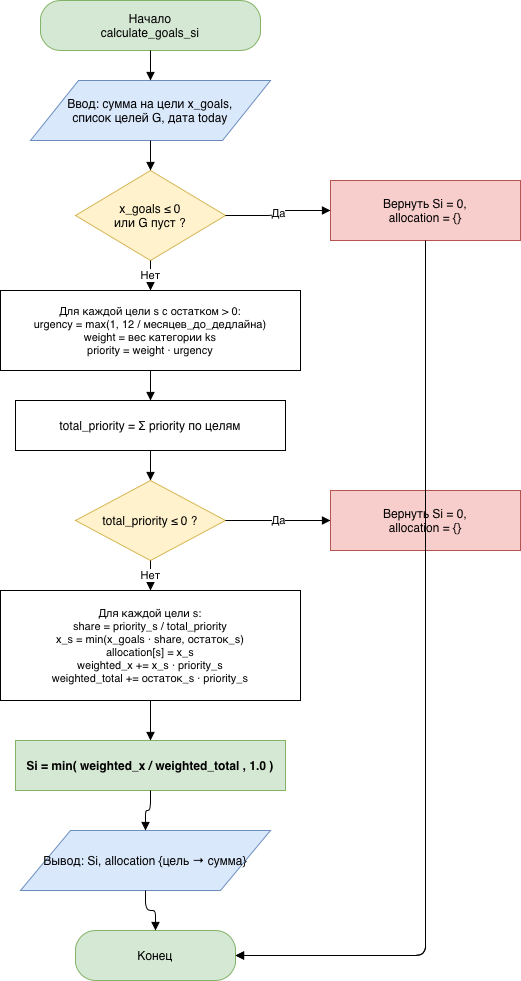

The diagram above was exported from draw.io. Its source (the exported page's mxGraphModel, read from the mxfile embedded in the PNG):
<mxGraphModel dx="1548" dy="1054" grid="1" gridSize="10" guides="1" tooltips="1" connect="1" arrows="1" fold="1" page="1" pageScale="1" pageWidth="850" pageHeight="1150" math="0" shadow="0">
  <root>
    <mxCell id="0" />
    <mxCell id="1" parent="0" />
    <mxCell id="start" parent="1" style="rounded=1;whiteSpace=wrap;html=1;arcSize=40;fillColor=#d5e8d4;strokeColor=#82b366;fontSize=12;" value="Начало&#10;calculate_goals_si" vertex="1">
      <mxGeometry height="50" width="220" x="310" y="20" as="geometry" />
    </mxCell>
    <mxCell id="input" parent="1" style="shape=parallelogram;perimeter=parallelogramPerimeter;whiteSpace=wrap;html=1;fillColor=#dae8fc;strokeColor=#6c8ebf;fontSize=12;" value="Ввод: сумма на цели x_goals,&#10;список целей G, дата today" vertex="1">
      <mxGeometry height="60" width="240" x="300" y="100" as="geometry" />
    </mxCell>
    <mxCell id="dec_zero" parent="1" style="rhombus;whiteSpace=wrap;html=1;fillColor=#fff2cc;strokeColor=#d6b656;fontSize=12;" value="x_goals ≤ 0&#10;или G пуст ?" vertex="1">
      <mxGeometry height="90" width="150" x="345" y="190" as="geometry" />
    </mxCell>
    <mxCell id="ret0" parent="1" style="rounded=0;whiteSpace=wrap;html=1;fillColor=#f8cecc;strokeColor=#b85450;fontSize=12;" value="Вернуть Si = 0,&#10;allocation = {}" vertex="1">
      <mxGeometry height="60" width="190" x="600" y="200" as="geometry" />
    </mxCell>
    <mxCell id="loop1" parent="1" style="rounded=0;whiteSpace=wrap;html=1;fillColor=#ffffff;strokeColor=#000000;fontSize=11;" value="Для каждой цели s c остатком &gt; 0:&#10;urgency = max(1, 12 / месяцев_до_дедлайна)&#10;weight = вес категории ks&#10;priority = weight · urgency" vertex="1">
      <mxGeometry height="80" width="300" x="270" y="310" as="geometry" />
    </mxCell>
    <mxCell id="total" parent="1" style="rounded=0;whiteSpace=wrap;html=1;fillColor=#ffffff;strokeColor=#000000;fontSize=12;" value="total_priority = Σ priority по целям" vertex="1">
      <mxGeometry height="50" width="270" x="285" y="420" as="geometry" />
    </mxCell>
    <mxCell id="dec_tot" parent="1" style="rhombus;whiteSpace=wrap;html=1;fillColor=#fff2cc;strokeColor=#d6b656;fontSize=12;" value="total_priority ≤ 0 ?" vertex="1">
      <mxGeometry height="80" width="150" x="345" y="500" as="geometry" />
    </mxCell>
    <mxCell id="ret0b" parent="1" style="rounded=0;whiteSpace=wrap;html=1;fillColor=#f8cecc;strokeColor=#b85450;fontSize=12;" value="Вернуть Si = 0,&#10;allocation = {}" vertex="1">
      <mxGeometry height="60" width="190" x="600" y="510" as="geometry" />
    </mxCell>
    <mxCell id="loop2" parent="1" style="rounded=0;whiteSpace=wrap;html=1;fillColor=#ffffff;strokeColor=#000000;fontSize=11;" value="Для каждой цели s:&#10;share = priority_s / total_priority&#10;x_s = min(x_goals · share, остаток_s)&#10;allocation[s] = x_s&#10;weighted_x += x_s · priority_s&#10;weighted_total += остаток_s · priority_s" vertex="1">
      <mxGeometry height="110" width="300" x="270" y="610" as="geometry" />
    </mxCell>
    <mxCell id="si" parent="1" style="rounded=0;whiteSpace=wrap;html=1;fillColor=#d5e8d4;strokeColor=#82b366;fontSize=12;fontStyle=1" value="Si = min( weighted_x / weighted_total , 1.0 )" vertex="1">
      <mxGeometry height="50" width="270" x="285" y="760" as="geometry" />
    </mxCell>
    <mxCell id="output" parent="1" style="shape=parallelogram;perimeter=parallelogramPerimeter;whiteSpace=wrap;html=1;fillColor=#dae8fc;strokeColor=#6c8ebf;fontSize=12;" value="Вывод: Si, allocation {цель → сумма}" vertex="1">
      <mxGeometry height="60" width="250" x="290" y="850" as="geometry" />
    </mxCell>
    <mxCell id="end" parent="1" style="rounded=1;whiteSpace=wrap;html=1;arcSize=40;fillColor=#d5e8d4;strokeColor=#82b366;fontSize=12;" value="Конец" vertex="1">
      <mxGeometry height="50" width="160" x="345" y="950" as="geometry" />
    </mxCell>
    <mxCell id="b1" edge="1" parent="1" source="start" style="edgeStyle=orthogonalEdgeStyle;html=1;endArrow=block;" target="input">
      <mxGeometry relative="1" as="geometry" />
    </mxCell>
    <mxCell id="b2" edge="1" parent="1" source="input" style="edgeStyle=orthogonalEdgeStyle;html=1;endArrow=block;" target="dec_zero">
      <mxGeometry relative="1" as="geometry" />
    </mxCell>
    <mxCell id="b3" edge="1" parent="1" source="dec_zero" style="edgeStyle=orthogonalEdgeStyle;html=1;endArrow=block;fontSize=11;" target="ret0" value="Да">
      <mxGeometry relative="1" as="geometry" />
    </mxCell>
    <mxCell id="b3b" edge="1" parent="1" source="ret0" style="edgeStyle=orthogonalEdgeStyle;html=1;endArrow=block;" target="end">
      <mxGeometry relative="1" as="geometry">
        <Array as="points">
          <mxPoint x="695" y="975" />
        </Array>
      </mxGeometry>
    </mxCell>
    <mxCell id="b4" edge="1" parent="1" source="dec_zero" style="edgeStyle=orthogonalEdgeStyle;html=1;endArrow=block;fontSize=11;" target="loop1" value="Нет">
      <mxGeometry relative="1" as="geometry" />
    </mxCell>
    <mxCell id="b5" edge="1" parent="1" source="loop1" style="edgeStyle=orthogonalEdgeStyle;html=1;endArrow=block;" target="total">
      <mxGeometry relative="1" as="geometry" />
    </mxCell>
    <mxCell id="b6" edge="1" parent="1" source="total" style="edgeStyle=orthogonalEdgeStyle;html=1;endArrow=block;" target="dec_tot">
      <mxGeometry relative="1" as="geometry" />
    </mxCell>
    <mxCell id="b7" edge="1" parent="1" source="dec_tot" style="edgeStyle=orthogonalEdgeStyle;html=1;endArrow=block;fontSize=11;" target="ret0b" value="Да">
      <mxGeometry relative="1" as="geometry" />
    </mxCell>
    <mxCell id="b7b" edge="1" parent="1" source="ret0b" style="edgeStyle=orthogonalEdgeStyle;html=1;endArrow=block;" target="end">
      <mxGeometry relative="1" as="geometry">
        <Array as="points">
          <mxPoint x="695" y="975" />
        </Array>
      </mxGeometry>
    </mxCell>
    <mxCell id="b8" edge="1" parent="1" source="dec_tot" style="edgeStyle=orthogonalEdgeStyle;html=1;endArrow=block;fontSize=11;" target="loop2" value="Нет">
      <mxGeometry relative="1" as="geometry" />
    </mxCell>
    <mxCell id="b9" edge="1" parent="1" source="loop2" style="edgeStyle=orthogonalEdgeStyle;html=1;endArrow=block;" target="si">
      <mxGeometry relative="1" as="geometry" />
    </mxCell>
    <mxCell id="b10" edge="1" parent="1" source="si" style="edgeStyle=orthogonalEdgeStyle;html=1;endArrow=block;" target="output">
      <mxGeometry relative="1" as="geometry" />
    </mxCell>
    <mxCell id="b11" edge="1" parent="1" source="output" style="edgeStyle=orthogonalEdgeStyle;html=1;endArrow=block;" target="end">
      <mxGeometry relative="1" as="geometry" />
    </mxCell>
  </root>
</mxGraphModel>